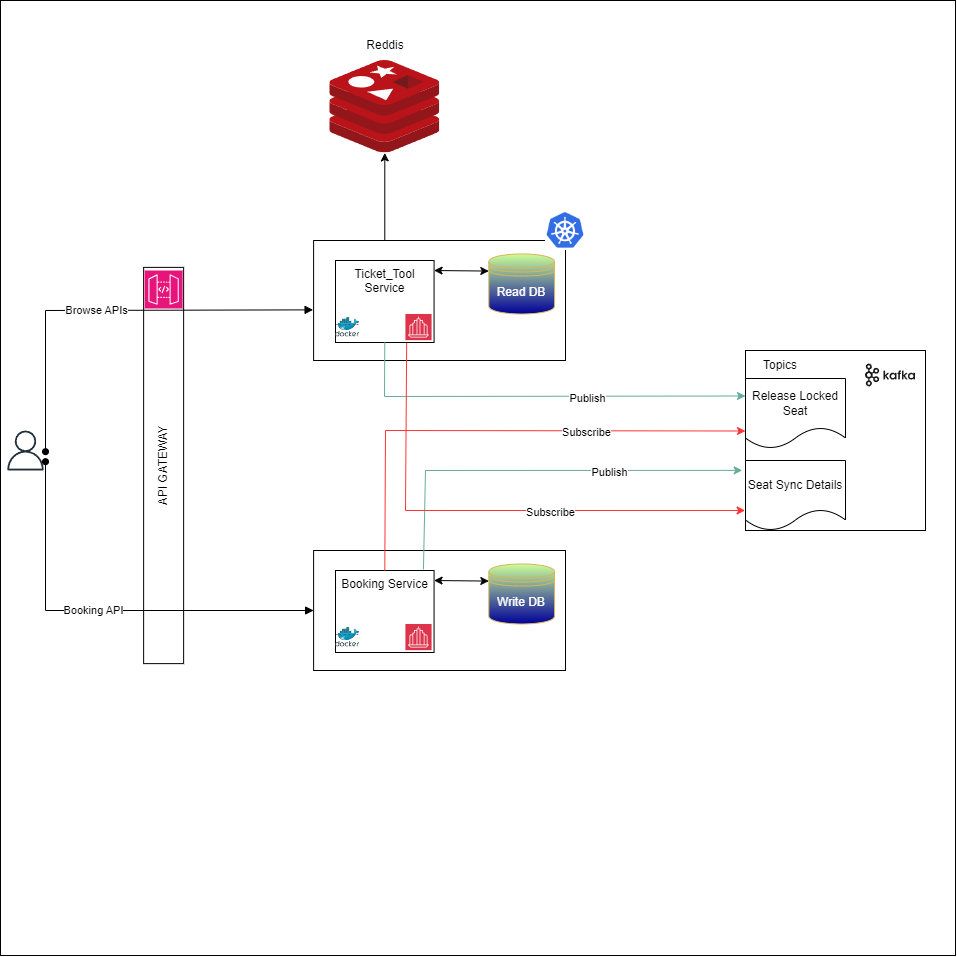

The diagram above was exported from draw.io. Its source (the exported page's mxGraphModel, read from the mxfile embedded in the PNG):
<mxGraphModel dx="1733" dy="1204" grid="1" gridSize="10" guides="1" tooltips="1" connect="1" arrows="1" fold="1" page="1" pageScale="1" pageWidth="850" pageHeight="1100" math="0" shadow="0">
  <root>
    <mxCell id="0" />
    <mxCell id="1" parent="0" />
    <mxCell id="bLK90ltWY3pGFizYBqM6-79" value="" style="group" vertex="1" connectable="0" parent="1">
      <mxGeometry x="500" y="80" width="950" height="925" as="geometry" />
    </mxCell>
    <mxCell id="bLK90ltWY3pGFizYBqM6-85" value="" style="whiteSpace=wrap;html=1;aspect=fixed;" vertex="1" parent="bLK90ltWY3pGFizYBqM6-79">
      <mxGeometry x="-5" y="-30" width="955" height="955" as="geometry" />
    </mxCell>
    <mxCell id="bLK90ltWY3pGFizYBqM6-5" value="" style="sketch=0;outlineConnect=0;fontColor=#232F3E;gradientColor=none;fillColor=#232F3D;strokeColor=none;dashed=0;verticalLabelPosition=bottom;verticalAlign=top;align=center;html=1;fontSize=12;fontStyle=0;aspect=fixed;pointerEvents=1;shape=mxgraph.aws4.user;" vertex="1" parent="bLK90ltWY3pGFizYBqM6-79">
      <mxGeometry y="400" width="40" height="40" as="geometry" />
    </mxCell>
    <mxCell id="bLK90ltWY3pGFizYBqM6-6" value="API GATEWAY" style="rounded=0;whiteSpace=wrap;html=1;direction=North;rotation=-90;" vertex="1" parent="bLK90ltWY3pGFizYBqM6-79">
      <mxGeometry x="-40" y="415" width="396.25" height="40" as="geometry" />
    </mxCell>
    <mxCell id="bLK90ltWY3pGFizYBqM6-7" value="" style="image;sketch=0;aspect=fixed;html=1;points=[];align=center;fontSize=12;image=img/lib/mscae/Cache_Redis_Product.svg;" vertex="1" parent="bLK90ltWY3pGFizYBqM6-79">
      <mxGeometry x="324.28999999999996" y="30" width="110" height="92.4" as="geometry" />
    </mxCell>
    <mxCell id="bLK90ltWY3pGFizYBqM6-8" value="" style="sketch=0;points=[[0,0,0],[0.25,0,0],[0.5,0,0],[0.75,0,0],[1,0,0],[0,1,0],[0.25,1,0],[0.5,1,0],[0.75,1,0],[1,1,0],[0,0.25,0],[0,0.5,0],[0,0.75,0],[1,0.25,0],[1,0.5,0],[1,0.75,0]];outlineConnect=0;fontColor=#232F3E;fillColor=#E7157B;strokeColor=#ffffff;dashed=0;verticalLabelPosition=bottom;verticalAlign=top;align=center;html=1;fontSize=12;fontStyle=0;aspect=fixed;shape=mxgraph.aws4.resourceIcon;resIcon=mxgraph.aws4.api_gateway;" vertex="1" parent="bLK90ltWY3pGFizYBqM6-79">
      <mxGeometry x="139.12" y="240" width="38" height="38" as="geometry" />
    </mxCell>
    <mxCell id="bLK90ltWY3pGFizYBqM6-35" value="" style="endArrow=block;html=1;rounded=0;strokeColor=default;endFill=1;startArrow=oval;startFill=1;entryX=-0.002;entryY=0.578;entryDx=0;entryDy=0;entryPerimeter=0;" edge="1" parent="bLK90ltWY3pGFizYBqM6-79" target="bLK90ltWY3pGFizYBqM6-37">
      <mxGeometry width="50" height="50" relative="1" as="geometry">
        <mxPoint x="40" y="421.2" as="sourcePoint" />
        <mxPoint x="309.0999999999999" y="274.75" as="targetPoint" />
        <Array as="points">
          <mxPoint x="40" y="280" />
        </Array>
      </mxGeometry>
    </mxCell>
    <mxCell id="bLK90ltWY3pGFizYBqM6-80" value="Browse APIs" style="edgeLabel;html=1;align=center;verticalAlign=middle;resizable=0;points=[];" vertex="1" connectable="0" parent="bLK90ltWY3pGFizYBqM6-35">
      <mxGeometry x="-0.0614" y="1" relative="1" as="geometry">
        <mxPoint as="offset" />
      </mxGeometry>
    </mxCell>
    <mxCell id="bLK90ltWY3pGFizYBqM6-39" value="" style="endArrow=classic;startArrow=classic;html=1;rounded=0;entryX=0.5;entryY=0;entryDx=0;entryDy=0;" edge="1" parent="bLK90ltWY3pGFizYBqM6-79" source="bLK90ltWY3pGFizYBqM6-7" target="bLK90ltWY3pGFizYBqM6-10">
      <mxGeometry width="50" height="50" relative="1" as="geometry">
        <mxPoint x="520" y="350" as="sourcePoint" />
        <mxPoint x="570" y="300" as="targetPoint" />
      </mxGeometry>
    </mxCell>
    <mxCell id="bLK90ltWY3pGFizYBqM6-48" value="" style="group" vertex="1" connectable="0" parent="bLK90ltWY3pGFizYBqM6-79">
      <mxGeometry x="330" y="540" width="230" height="100" as="geometry" />
    </mxCell>
    <mxCell id="bLK90ltWY3pGFizYBqM6-49" value="" style="rounded=0;whiteSpace=wrap;html=1;" vertex="1" parent="bLK90ltWY3pGFizYBqM6-48">
      <mxGeometry x="-21.904761904761905" y="-20" width="251.90476190476193" height="120" as="geometry" />
    </mxCell>
    <mxCell id="bLK90ltWY3pGFizYBqM6-50" value="Booking Service" style="rounded=0;whiteSpace=wrap;html=1;direction=North;rotation=0;verticalAlign=top;movable=1;resizable=1;rotatable=1;deletable=1;editable=1;locked=0;connectable=1;" vertex="1" parent="bLK90ltWY3pGFizYBqM6-48">
      <mxGeometry width="98.57142857142858" height="82" as="geometry" />
    </mxCell>
    <mxCell id="bLK90ltWY3pGFizYBqM6-51" value="" style="sketch=0;points=[[0,0,0],[0.25,0,0],[0.5,0,0],[0.75,0,0],[1,0,0],[0,1,0],[0.25,1,0],[0.5,1,0],[0.75,1,0],[1,1,0],[0,0.25,0],[0,0.5,0],[0,0.75,0],[1,0.25,0],[1,0.5,0],[1,0.75,0]];outlineConnect=0;fontColor=#232F3E;fillColor=#DD344C;strokeColor=#ffffff;dashed=0;verticalLabelPosition=bottom;verticalAlign=top;align=center;html=1;fontSize=12;fontStyle=0;aspect=fixed;shape=mxgraph.aws4.resourceIcon;resIcon=mxgraph.aws4.business_application;movable=1;resizable=1;rotatable=1;deletable=1;editable=1;locked=0;connectable=1;" vertex="1" parent="bLK90ltWY3pGFizYBqM6-48">
      <mxGeometry x="69.89610389610391" y="53.47826086956522" width="26.181818181818183" height="26.181818181818183" as="geometry" />
    </mxCell>
    <mxCell id="bLK90ltWY3pGFizYBqM6-52" value="" style="image;sketch=0;aspect=fixed;html=1;points=[];align=center;fontSize=12;image=img/lib/mscae/Docker.svg;" vertex="1" parent="bLK90ltWY3pGFizYBqM6-48">
      <mxGeometry y="56.57" width="24.39" height="20" as="geometry" />
    </mxCell>
    <mxCell id="bLK90ltWY3pGFizYBqM6-53" value="&lt;font color=&quot;#ffffff&quot;&gt;Write DB&lt;/font&gt;" style="shape=datastore;whiteSpace=wrap;html=1;fillColor=#CCFF99;strokeColor=#d6b656;gradientColor=#000099;" vertex="1" parent="bLK90ltWY3pGFizYBqM6-48">
      <mxGeometry x="153.33333333333334" y="-6.52" width="65.71428571428572" height="60" as="geometry" />
    </mxCell>
    <mxCell id="bLK90ltWY3pGFizYBqM6-54" value="" style="endArrow=classic;startArrow=classic;html=1;rounded=0;exitX=1;exitY=0.5;exitDx=0;exitDy=0;" edge="1" parent="bLK90ltWY3pGFizYBqM6-48">
      <mxGeometry width="50" height="50" relative="1" as="geometry">
        <mxPoint x="98.57142857142867" y="10" as="sourcePoint" />
        <mxPoint x="153.33333333333334" y="10.569999999999993" as="targetPoint" />
      </mxGeometry>
    </mxCell>
    <mxCell id="bLK90ltWY3pGFizYBqM6-57" value="Reddis" style="text;html=1;align=center;verticalAlign=middle;whiteSpace=wrap;rounded=0;" vertex="1" parent="bLK90ltWY3pGFizYBqM6-79">
      <mxGeometry x="350" width="60" height="30" as="geometry" />
    </mxCell>
    <mxCell id="bLK90ltWY3pGFizYBqM6-58" value="" style="group" vertex="1" connectable="0" parent="bLK90ltWY3pGFizYBqM6-79">
      <mxGeometry x="330" y="180" width="250" height="150" as="geometry" />
    </mxCell>
    <mxCell id="bLK90ltWY3pGFizYBqM6-14" value="" style="group" vertex="1" connectable="0" parent="bLK90ltWY3pGFizYBqM6-58">
      <mxGeometry y="50" width="230" height="100" as="geometry" />
    </mxCell>
    <mxCell id="bLK90ltWY3pGFizYBqM6-37" value="" style="rounded=0;whiteSpace=wrap;html=1;" vertex="1" parent="bLK90ltWY3pGFizYBqM6-14">
      <mxGeometry x="-21.904761904761905" y="-20" width="251.90476190476193" height="120" as="geometry" />
    </mxCell>
    <mxCell id="bLK90ltWY3pGFizYBqM6-10" value="Ticket_Tool Service" style="rounded=0;whiteSpace=wrap;html=1;direction=North;rotation=0;verticalAlign=top;movable=1;resizable=1;rotatable=1;deletable=1;editable=1;locked=0;connectable=1;" vertex="1" parent="bLK90ltWY3pGFizYBqM6-14">
      <mxGeometry width="98.57142857142858" height="82" as="geometry" />
    </mxCell>
    <mxCell id="bLK90ltWY3pGFizYBqM6-12" value="" style="sketch=0;points=[[0,0,0],[0.25,0,0],[0.5,0,0],[0.75,0,0],[1,0,0],[0,1,0],[0.25,1,0],[0.5,1,0],[0.75,1,0],[1,1,0],[0,0.25,0],[0,0.5,0],[0,0.75,0],[1,0.25,0],[1,0.5,0],[1,0.75,0]];outlineConnect=0;fontColor=#232F3E;fillColor=#DD344C;strokeColor=#ffffff;dashed=0;verticalLabelPosition=bottom;verticalAlign=top;align=center;html=1;fontSize=12;fontStyle=0;aspect=fixed;shape=mxgraph.aws4.resourceIcon;resIcon=mxgraph.aws4.business_application;movable=1;resizable=1;rotatable=1;deletable=1;editable=1;locked=0;connectable=1;" vertex="1" parent="bLK90ltWY3pGFizYBqM6-14">
      <mxGeometry x="69.89610389610391" y="53.47826086956522" width="26.181818181818183" height="26.181818181818183" as="geometry" />
    </mxCell>
    <mxCell id="bLK90ltWY3pGFizYBqM6-17" value="" style="image;sketch=0;aspect=fixed;html=1;points=[];align=center;fontSize=12;image=img/lib/mscae/Docker.svg;" vertex="1" parent="bLK90ltWY3pGFizYBqM6-14">
      <mxGeometry y="56.57" width="24.39" height="20" as="geometry" />
    </mxCell>
    <mxCell id="bLK90ltWY3pGFizYBqM6-36" value="&lt;font color=&quot;#ffffff&quot;&gt;Read DB&lt;/font&gt;" style="shape=datastore;whiteSpace=wrap;html=1;fillColor=#CCFF99;strokeColor=#d6b656;gradientColor=#000099;" vertex="1" parent="bLK90ltWY3pGFizYBqM6-14">
      <mxGeometry x="153.33333333333334" y="-6.52" width="65.71428571428572" height="60" as="geometry" />
    </mxCell>
    <mxCell id="bLK90ltWY3pGFizYBqM6-38" value="" style="endArrow=classic;startArrow=classic;html=1;rounded=0;exitX=1;exitY=0.5;exitDx=0;exitDy=0;" edge="1" parent="bLK90ltWY3pGFizYBqM6-14">
      <mxGeometry width="50" height="50" relative="1" as="geometry">
        <mxPoint x="98.57142857142867" y="10" as="sourcePoint" />
        <mxPoint x="153.33333333333334" y="10.569999999999993" as="targetPoint" />
      </mxGeometry>
    </mxCell>
    <mxCell id="bLK90ltWY3pGFizYBqM6-18" value="" style="shape=image;aspect=fixed;image=data:image/png,(base64 omitted: 6628 chars);" vertex="1" parent="bLK90ltWY3pGFizYBqM6-58">
      <mxGeometry x="210" width="40" height="40" as="geometry" />
    </mxCell>
    <mxCell id="bLK90ltWY3pGFizYBqM6-68" value="" style="endArrow=classic;html=1;rounded=0;entryX=0;entryY=0.25;entryDx=0;entryDy=0;exitX=0.5;exitY=1;exitDx=0;exitDy=0;strokeColor=#67AB9F;" edge="1" parent="bLK90ltWY3pGFizYBqM6-79" source="bLK90ltWY3pGFizYBqM6-10" target="bLK90ltWY3pGFizYBqM6-65">
      <mxGeometry width="50" height="50" relative="1" as="geometry">
        <mxPoint x="670" y="440" as="sourcePoint" />
        <mxPoint x="720" y="390" as="targetPoint" />
        <Array as="points">
          <mxPoint x="379" y="366" />
        </Array>
      </mxGeometry>
    </mxCell>
    <mxCell id="bLK90ltWY3pGFizYBqM6-69" value="Publish" style="edgeLabel;html=1;align=center;verticalAlign=middle;resizable=0;points=[];" vertex="1" connectable="0" parent="bLK90ltWY3pGFizYBqM6-68">
      <mxGeometry x="0.2306" y="-1" relative="1" as="geometry">
        <mxPoint as="offset" />
      </mxGeometry>
    </mxCell>
    <mxCell id="bLK90ltWY3pGFizYBqM6-70" value="" style="endArrow=classic;html=1;rounded=0;entryX=0;entryY=0.75;entryDx=0;entryDy=0;exitX=0.5;exitY=0;exitDx=0;exitDy=0;strokeColor=#FF3333;" edge="1" parent="bLK90ltWY3pGFizYBqM6-79" source="bLK90ltWY3pGFizYBqM6-50" target="bLK90ltWY3pGFizYBqM6-65">
      <mxGeometry width="50" height="50" relative="1" as="geometry">
        <mxPoint x="670" y="440" as="sourcePoint" />
        <mxPoint x="720" y="390" as="targetPoint" />
        <Array as="points">
          <mxPoint x="380" y="400" />
        </Array>
      </mxGeometry>
    </mxCell>
    <mxCell id="bLK90ltWY3pGFizYBqM6-74" value="Subscribe" style="edgeLabel;html=1;align=center;verticalAlign=middle;resizable=0;points=[];" vertex="1" connectable="0" parent="bLK90ltWY3pGFizYBqM6-70">
      <mxGeometry x="0.3594" y="-1" relative="1" as="geometry">
        <mxPoint as="offset" />
      </mxGeometry>
    </mxCell>
    <mxCell id="bLK90ltWY3pGFizYBqM6-71" value="" style="group" vertex="1" connectable="0" parent="bLK90ltWY3pGFizYBqM6-79">
      <mxGeometry x="740" y="320" width="180" height="180" as="geometry" />
    </mxCell>
    <mxCell id="bLK90ltWY3pGFizYBqM6-59" value="" style="whiteSpace=wrap;html=1;aspect=fixed;" vertex="1" parent="bLK90ltWY3pGFizYBqM6-71">
      <mxGeometry width="180" height="180" as="geometry" />
    </mxCell>
    <mxCell id="bLK90ltWY3pGFizYBqM6-64" value="" style="shape=image;aspect=fixed;image=data:image/svg+xml,(base64 omitted: 13008 chars);" vertex="1" parent="bLK90ltWY3pGFizYBqM6-71">
      <mxGeometry x="120" width="50" height="50" as="geometry" />
    </mxCell>
    <mxCell id="bLK90ltWY3pGFizYBqM6-65" value="Release Locked Seat" style="shape=document;whiteSpace=wrap;html=1;boundedLbl=1;" vertex="1" parent="bLK90ltWY3pGFizYBqM6-71">
      <mxGeometry y="28" width="100" height="70" as="geometry" />
    </mxCell>
    <mxCell id="bLK90ltWY3pGFizYBqM6-66" value="Seat Sync Details" style="shape=document;whiteSpace=wrap;html=1;boundedLbl=1;" vertex="1" parent="bLK90ltWY3pGFizYBqM6-71">
      <mxGeometry y="110" width="100" height="70" as="geometry" />
    </mxCell>
    <mxCell id="bLK90ltWY3pGFizYBqM6-67" value="Topics" style="text;html=1;align=center;verticalAlign=middle;whiteSpace=wrap;rounded=0;" vertex="1" parent="bLK90ltWY3pGFizYBqM6-71">
      <mxGeometry x="5" width="60" height="30" as="geometry" />
    </mxCell>
    <mxCell id="bLK90ltWY3pGFizYBqM6-75" value="" style="endArrow=classic;html=1;rounded=0;entryX=-0.033;entryY=0.141;entryDx=0;entryDy=0;exitX=0.892;exitY=-0.013;exitDx=0;exitDy=0;exitPerimeter=0;entryPerimeter=0;strokeColor=#67AB9F;" edge="1" parent="bLK90ltWY3pGFizYBqM6-79" source="bLK90ltWY3pGFizYBqM6-50" target="bLK90ltWY3pGFizYBqM6-66">
      <mxGeometry width="50" height="50" relative="1" as="geometry">
        <mxPoint x="379" y="595" as="sourcePoint" />
        <mxPoint x="740" y="456" as="targetPoint" />
        <Array as="points">
          <mxPoint x="420" y="440" />
        </Array>
      </mxGeometry>
    </mxCell>
    <mxCell id="bLK90ltWY3pGFizYBqM6-76" value="Publish" style="edgeLabel;html=1;align=center;verticalAlign=middle;resizable=0;points=[];" vertex="1" connectable="0" parent="bLK90ltWY3pGFizYBqM6-75">
      <mxGeometry x="0.3594" y="-1" relative="1" as="geometry">
        <mxPoint as="offset" />
      </mxGeometry>
    </mxCell>
    <mxCell id="bLK90ltWY3pGFizYBqM6-77" value="" style="endArrow=classic;html=1;rounded=0;entryX=-0.004;entryY=0.714;entryDx=0;entryDy=0;exitX=0.722;exitY=1.008;exitDx=0;exitDy=0;exitPerimeter=0;entryPerimeter=0;strokeColor=#FF3333;" edge="1" parent="bLK90ltWY3pGFizYBqM6-79" source="bLK90ltWY3pGFizYBqM6-10" target="bLK90ltWY3pGFizYBqM6-66">
      <mxGeometry width="50" height="50" relative="1" as="geometry">
        <mxPoint x="380" y="440" as="sourcePoint" />
        <mxPoint x="740" y="473" as="targetPoint" />
        <Array as="points">
          <mxPoint x="400" y="480" />
        </Array>
      </mxGeometry>
    </mxCell>
    <mxCell id="bLK90ltWY3pGFizYBqM6-78" value="Subscribe" style="edgeLabel;html=1;align=center;verticalAlign=middle;resizable=0;points=[];" vertex="1" connectable="0" parent="bLK90ltWY3pGFizYBqM6-77">
      <mxGeometry x="0.2306" y="-1" relative="1" as="geometry">
        <mxPoint as="offset" />
      </mxGeometry>
    </mxCell>
    <mxCell id="bLK90ltWY3pGFizYBqM6-83" value="" style="endArrow=block;html=1;rounded=0;strokeColor=default;endFill=1;startArrow=oval;startFill=1;entryX=0;entryY=0.5;entryDx=0;entryDy=0;exitX=1.05;exitY=0.78;exitDx=0;exitDy=0;exitPerimeter=0;" edge="1" parent="bLK90ltWY3pGFizYBqM6-79" source="bLK90ltWY3pGFizYBqM6-5" target="bLK90ltWY3pGFizYBqM6-49">
      <mxGeometry width="50" height="50" relative="1" as="geometry">
        <mxPoint x="50" y="431.2" as="sourcePoint" />
        <mxPoint x="318" y="289" as="targetPoint" />
        <Array as="points">
          <mxPoint x="40" y="580" />
        </Array>
      </mxGeometry>
    </mxCell>
    <mxCell id="bLK90ltWY3pGFizYBqM6-84" value="Booking API" style="edgeLabel;html=1;align=center;verticalAlign=middle;resizable=0;points=[];" vertex="1" connectable="0" parent="bLK90ltWY3pGFizYBqM6-83">
      <mxGeometry x="-0.0614" y="1" relative="1" as="geometry">
        <mxPoint as="offset" />
      </mxGeometry>
    </mxCell>
  </root>
</mxGraphModel>